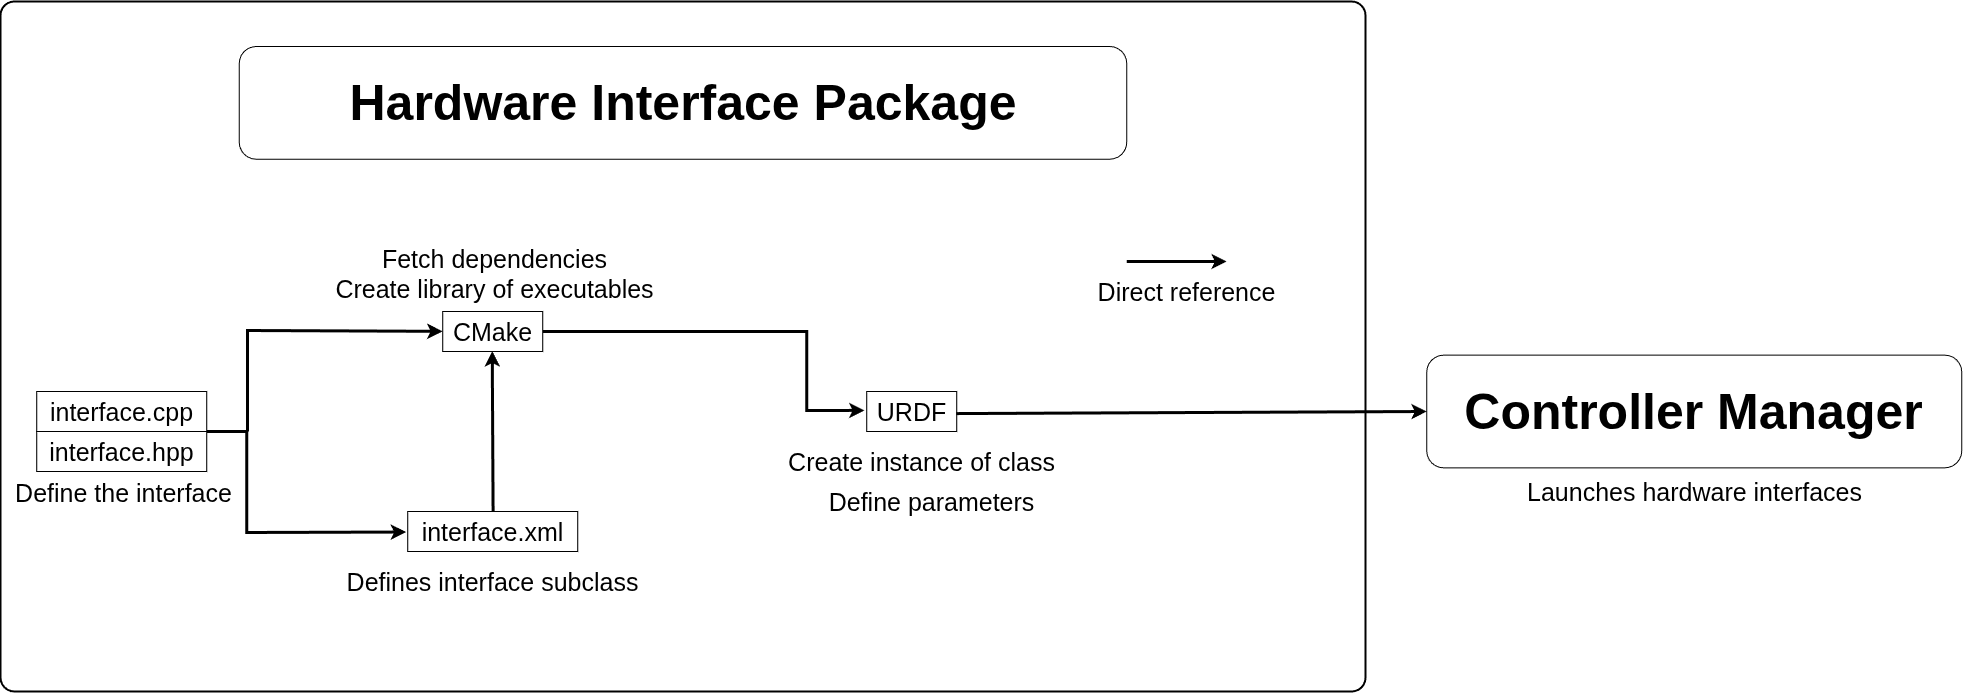

The diagram above was exported from draw.io. Its source (the exported page's mxGraphModel, read from the mxfile embedded in the PNG):
<mxGraphModel dx="5157" dy="3414" grid="1" gridSize="10" guides="1" tooltips="1" connect="1" arrows="1" fold="1" page="1" pageScale="1" pageWidth="850" pageHeight="1100" math="0" shadow="0">
  <root>
    <mxCell id="0" />
    <mxCell id="1" parent="0" />
    <mxCell id="TAEwbe2ddhKK0pVFzZu_-12" value="" style="rounded=1;whiteSpace=wrap;html=1;arcSize=2;fontSize=25;strokeColor=#000000;strokeWidth=2;" parent="1" vertex="1">
      <mxGeometry x="-1536" y="-970" width="1365" height="690" as="geometry" />
    </mxCell>
    <mxCell id="TAEwbe2ddhKK0pVFzZu_-11" value="Hardware Interface Package" style="rounded=1;whiteSpace=wrap;html=1;fontSize=50;fontStyle=1" parent="1" vertex="1">
      <mxGeometry x="-1297.25" y="-925" width="887.5" height="112.7" as="geometry" />
    </mxCell>
    <mxCell id="Ew8aBNeig1tGlanIKU_8-25" value="" style="group" vertex="1" connectable="0" parent="1">
      <mxGeometry x="-1499.75" y="-710" width="1925" height="340" as="geometry" />
    </mxCell>
    <mxCell id="TAEwbe2ddhKK0pVFzZu_-3" value="interface.hpp" style="text;html=1;align=center;verticalAlign=middle;resizable=0;points=[];autosize=1;strokeColor=default;fillColor=none;fontSize=25;" parent="Ew8aBNeig1tGlanIKU_8-25" vertex="1">
      <mxGeometry y="170" width="170" height="40" as="geometry" />
    </mxCell>
    <mxCell id="TAEwbe2ddhKK0pVFzZu_-4" value="CMake" style="text;html=1;align=center;verticalAlign=middle;resizable=0;points=[];autosize=1;strokeColor=default;fillColor=none;fontSize=25;" parent="Ew8aBNeig1tGlanIKU_8-25" vertex="1">
      <mxGeometry x="406" y="50" width="100" height="40" as="geometry" />
    </mxCell>
    <mxCell id="TAEwbe2ddhKK0pVFzZu_-5" value="interface.xml" style="text;html=1;align=center;verticalAlign=middle;resizable=0;points=[];autosize=1;strokeColor=default;fillColor=none;fontSize=25;" parent="Ew8aBNeig1tGlanIKU_8-25" vertex="1">
      <mxGeometry x="371" y="250" width="170" height="40" as="geometry" />
    </mxCell>
    <mxCell id="TAEwbe2ddhKK0pVFzZu_-6" value="URDF" style="text;html=1;align=center;verticalAlign=middle;resizable=0;points=[];autosize=1;strokeColor=default;fillColor=none;fontSize=25;" parent="Ew8aBNeig1tGlanIKU_8-25" vertex="1">
      <mxGeometry x="830" y="130" width="90" height="40" as="geometry" />
    </mxCell>
    <mxCell id="TAEwbe2ddhKK0pVFzZu_-2" value="interface.cpp" style="text;html=1;align=center;verticalAlign=middle;resizable=0;points=[];autosize=1;strokeColor=default;fillColor=none;fontSize=25;" parent="Ew8aBNeig1tGlanIKU_8-25" vertex="1">
      <mxGeometry y="130" width="170" height="40" as="geometry" />
    </mxCell>
    <mxCell id="TAEwbe2ddhKK0pVFzZu_-23" value="" style="curved=0;endArrow=classic;html=1;rounded=0;entryX=-0.01;entryY=0.513;entryDx=0;entryDy=0;entryPerimeter=0;fontSize=25;strokeWidth=3;" parent="Ew8aBNeig1tGlanIKU_8-25" target="TAEwbe2ddhKK0pVFzZu_-5" edge="1">
      <mxGeometry width="50" height="50" relative="1" as="geometry">
        <mxPoint x="170" y="170" as="sourcePoint" />
        <mxPoint x="600" y="170" as="targetPoint" />
        <Array as="points">
          <mxPoint x="210" y="170" />
          <mxPoint x="210" y="271" />
        </Array>
      </mxGeometry>
    </mxCell>
    <mxCell id="TAEwbe2ddhKK0pVFzZu_-18" value="Defines interface subclass" style="text;html=1;align=center;verticalAlign=middle;resizable=0;points=[];autosize=1;strokeColor=none;fillColor=default;fontSize=25;" parent="Ew8aBNeig1tGlanIKU_8-25" vertex="1">
      <mxGeometry x="296" y="300" width="320" height="40" as="geometry" />
    </mxCell>
    <mxCell id="TAEwbe2ddhKK0pVFzZu_-26" value="" style="curved=0;endArrow=classic;html=1;rounded=0;entryX=-0.002;entryY=0.496;entryDx=0;entryDy=0;entryPerimeter=0;fontSize=25;strokeWidth=3;" parent="Ew8aBNeig1tGlanIKU_8-25" target="TAEwbe2ddhKK0pVFzZu_-4" edge="1">
      <mxGeometry width="50" height="50" relative="1" as="geometry">
        <mxPoint x="210.70000000000005" y="170" as="sourcePoint" />
        <mxPoint x="570" y="70.20000000000005" as="targetPoint" />
        <Array as="points">
          <mxPoint x="210.70000000000005" y="69" />
        </Array>
      </mxGeometry>
    </mxCell>
    <mxCell id="TAEwbe2ddhKK0pVFzZu_-27" value="Fetch dependencies&lt;div&gt;Create library of executables&lt;/div&gt;" style="edgeLabel;html=1;align=center;verticalAlign=middle;resizable=0;points=[];fontSize=25;" parent="TAEwbe2ddhKK0pVFzZu_-26" vertex="1" connectable="0">
      <mxGeometry x="0.2303" relative="1" as="geometry">
        <mxPoint x="164" y="-59" as="offset" />
      </mxGeometry>
    </mxCell>
    <mxCell id="TAEwbe2ddhKK0pVFzZu_-28" value="" style="curved=0;endArrow=classic;html=1;rounded=0;entryX=-0.025;entryY=0.473;entryDx=0;entryDy=0;entryPerimeter=0;exitX=1.001;exitY=0.501;exitDx=0;exitDy=0;exitPerimeter=0;fontSize=25;strokeWidth=3;" parent="Ew8aBNeig1tGlanIKU_8-25" target="TAEwbe2ddhKK0pVFzZu_-6" edge="1" source="TAEwbe2ddhKK0pVFzZu_-4">
      <mxGeometry width="50" height="50" relative="1" as="geometry">
        <mxPoint x="671" y="70" as="sourcePoint" />
        <mxPoint x="1018" y="401" as="targetPoint" />
        <Array as="points">
          <mxPoint x="770" y="70" />
          <mxPoint x="770" y="149" />
        </Array>
      </mxGeometry>
    </mxCell>
    <mxCell id="TAEwbe2ddhKK0pVFzZu_-19" value="&lt;div&gt;&lt;span style=&quot;color: light-dark(rgb(0, 0, 0), rgb(255, 255, 255));&quot;&gt;Create instance of class&lt;/span&gt;&lt;/div&gt;" style="text;html=1;align=center;verticalAlign=middle;resizable=0;points=[];autosize=1;strokeColor=none;fillColor=default;fontSize=25;labelBackgroundColor=default;" parent="Ew8aBNeig1tGlanIKU_8-25" vertex="1">
      <mxGeometry x="740" y="180" width="290" height="40" as="geometry" />
    </mxCell>
    <mxCell id="TAEwbe2ddhKK0pVFzZu_-22" value="&lt;span&gt;Define parameters&lt;/span&gt;" style="text;html=1;align=center;verticalAlign=middle;resizable=0;points=[];autosize=1;strokeColor=none;fillColor=default;fontSize=25;" parent="Ew8aBNeig1tGlanIKU_8-25" vertex="1">
      <mxGeometry x="780" y="220" width="230" height="40" as="geometry" />
    </mxCell>
    <mxCell id="TAEwbe2ddhKK0pVFzZu_-30" value="Define the interface" style="edgeLabel;html=1;align=center;verticalAlign=middle;resizable=0;points=[];fontSize=25;" parent="Ew8aBNeig1tGlanIKU_8-25" vertex="1" connectable="0">
      <mxGeometry x="85" y="230" as="geometry" />
    </mxCell>
    <mxCell id="TAEwbe2ddhKK0pVFzZu_-35" value="" style="curved=0;endArrow=classic;html=1;rounded=0;exitX=0.502;exitY=0;exitDx=0;exitDy=0;exitPerimeter=0;entryX=0.495;entryY=0.99;entryDx=0;entryDy=0;entryPerimeter=0;fontSize=25;strokeWidth=3;" parent="Ew8aBNeig1tGlanIKU_8-25" source="TAEwbe2ddhKK0pVFzZu_-5" target="TAEwbe2ddhKK0pVFzZu_-4" edge="1">
      <mxGeometry width="50" height="50" relative="1" as="geometry">
        <mxPoint x="232" y="-100" as="sourcePoint" />
        <mxPoint x="436" y="100" as="targetPoint" />
        <Array as="points" />
      </mxGeometry>
    </mxCell>
    <mxCell id="Ew8aBNeig1tGlanIKU_8-21" value="" style="edgeStyle=none;orthogonalLoop=1;jettySize=auto;html=1;rounded=0;strokeWidth=3;" edge="1" parent="Ew8aBNeig1tGlanIKU_8-25">
      <mxGeometry width="100" relative="1" as="geometry">
        <mxPoint x="1090" as="sourcePoint" />
        <mxPoint x="1190" as="targetPoint" />
        <Array as="points" />
      </mxGeometry>
    </mxCell>
    <mxCell id="Ew8aBNeig1tGlanIKU_8-22" value="&lt;font style=&quot;font-size: 25px;&quot;&gt;Direct reference&lt;/font&gt;" style="text;html=1;align=center;verticalAlign=middle;resizable=0;points=[];autosize=1;strokeColor=none;fillColor=none;" vertex="1" parent="Ew8aBNeig1tGlanIKU_8-25">
      <mxGeometry x="1050" y="10" width="200" height="40" as="geometry" />
    </mxCell>
    <mxCell id="Ew8aBNeig1tGlanIKU_8-70" value="Controller Manager" style="rounded=1;whiteSpace=wrap;html=1;fontSize=50;fontStyle=1" vertex="1" parent="Ew8aBNeig1tGlanIKU_8-25">
      <mxGeometry x="1390" y="93.65" width="535" height="112.7" as="geometry" />
    </mxCell>
    <mxCell id="TAEwbe2ddhKK0pVFzZu_-36" value="" style="curved=0;endArrow=classic;html=1;rounded=0;entryX=0;entryY=0.5;entryDx=0;entryDy=0;exitX=0.994;exitY=0.552;exitDx=0;exitDy=0;exitPerimeter=0;fontSize=25;strokeWidth=3;" parent="Ew8aBNeig1tGlanIKU_8-25" source="TAEwbe2ddhKK0pVFzZu_-6" target="Ew8aBNeig1tGlanIKU_8-70" edge="1">
      <mxGeometry width="50" height="50" relative="1" as="geometry">
        <mxPoint x="900" y="-20" as="sourcePoint" />
        <mxPoint x="1817.12" y="150.84000000000015" as="targetPoint" />
        <Array as="points" />
      </mxGeometry>
    </mxCell>
    <mxCell id="TAEwbe2ddhKK0pVFzZu_-34" value="Launches hardware interfaces" style="text;html=1;align=center;verticalAlign=middle;resizable=0;points=[];autosize=1;strokeColor=none;fillColor=none;fontSize=25;" parent="Ew8aBNeig1tGlanIKU_8-25" vertex="1">
      <mxGeometry x="1477.5" y="210" width="360" height="40" as="geometry" />
    </mxCell>
  </root>
</mxGraphModel>